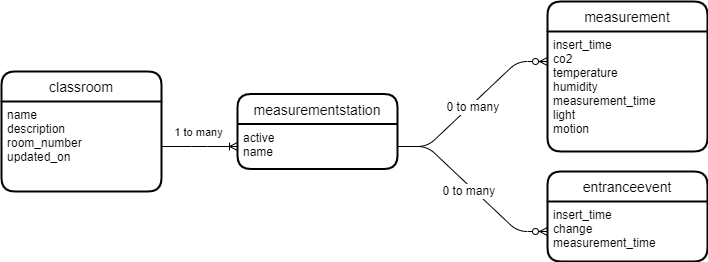

The diagram above was exported from draw.io. Its source (the exported page's mxGraphModel, read from the mxfile embedded in the PNG):
<mxGraphModel dx="1038" dy="649" grid="1" gridSize="10" guides="1" tooltips="1" connect="1" arrows="1" fold="1" page="1" pageScale="1" pageWidth="850" pageHeight="1100" math="0" shadow="0" extFonts="Permanent Marker^https://fonts.googleapis.com/css?family=Permanent+Marker">
  <root>
    <mxCell id="0" />
    <mxCell id="1" parent="0" />
    <mxCell id="k9D24AA60xaHGk5A8dLt-16" value="entranceevent" style="swimlane;childLayout=stackLayout;horizontal=1;startSize=30;horizontalStack=0;rounded=1;fontSize=14;fontStyle=0;strokeWidth=2;resizeParent=0;resizeLast=1;shadow=0;dashed=0;align=center;" parent="1" vertex="1">
      <mxGeometry x="590" y="360" width="160" height="90" as="geometry" />
    </mxCell>
    <mxCell id="k9D24AA60xaHGk5A8dLt-17" value="insert_time&#10;change&#10;measurement_time" style="align=left;strokeColor=none;fillColor=none;spacingLeft=4;fontSize=12;verticalAlign=top;resizable=0;rotatable=0;part=1;" parent="k9D24AA60xaHGk5A8dLt-16" vertex="1">
      <mxGeometry y="30" width="160" height="60" as="geometry" />
    </mxCell>
    <mxCell id="k9D24AA60xaHGk5A8dLt-18" value="measurementstation" style="swimlane;childLayout=stackLayout;horizontal=1;startSize=30;horizontalStack=0;rounded=1;fontSize=14;fontStyle=0;strokeWidth=2;resizeParent=0;resizeLast=1;shadow=0;dashed=0;align=center;" parent="1" vertex="1">
      <mxGeometry x="280" y="282.5" width="160" height="75" as="geometry" />
    </mxCell>
    <mxCell id="k9D24AA60xaHGk5A8dLt-19" value="active&#10;name" style="align=left;strokeColor=none;fillColor=none;spacingLeft=4;fontSize=12;verticalAlign=top;resizable=0;rotatable=0;part=1;" parent="k9D24AA60xaHGk5A8dLt-18" vertex="1">
      <mxGeometry y="30" width="160" height="45" as="geometry" />
    </mxCell>
    <mxCell id="k9D24AA60xaHGk5A8dLt-22" value="measurement" style="swimlane;childLayout=stackLayout;horizontal=1;startSize=30;horizontalStack=0;rounded=1;fontSize=14;fontStyle=0;strokeWidth=2;resizeParent=0;resizeLast=1;shadow=0;dashed=0;align=center;" parent="1" vertex="1">
      <mxGeometry x="590" y="190" width="160" height="150" as="geometry" />
    </mxCell>
    <mxCell id="k9D24AA60xaHGk5A8dLt-23" value="insert_time&#10;co2&#10;temperature&#10;humidity&#10;measurement_time&#10;light&#10;motion&#10;" style="align=left;strokeColor=none;fillColor=none;spacingLeft=4;fontSize=12;verticalAlign=top;resizable=0;rotatable=0;part=1;" parent="k9D24AA60xaHGk5A8dLt-22" vertex="1">
      <mxGeometry y="30" width="160" height="120" as="geometry" />
    </mxCell>
    <mxCell id="k9D24AA60xaHGk5A8dLt-29" value="classroom" style="swimlane;childLayout=stackLayout;horizontal=1;startSize=30;horizontalStack=0;rounded=1;fontSize=14;fontStyle=0;strokeWidth=2;resizeParent=0;resizeLast=1;shadow=0;dashed=0;align=center;" parent="1" vertex="1">
      <mxGeometry x="44" y="260" width="160" height="120" as="geometry" />
    </mxCell>
    <mxCell id="k9D24AA60xaHGk5A8dLt-30" value="name&#10;description&#10;room_number&#10;updated_on&#10;" style="align=left;strokeColor=none;fillColor=none;spacingLeft=4;fontSize=12;verticalAlign=top;resizable=0;rotatable=0;part=1;" parent="k9D24AA60xaHGk5A8dLt-29" vertex="1">
      <mxGeometry y="30" width="160" height="90" as="geometry" />
    </mxCell>
    <mxCell id="PeQHtMh9PqbjWaWqM0e0-1" value="" style="edgeStyle=entityRelationEdgeStyle;fontSize=12;html=1;endArrow=ERoneToMany;rounded=0;exitX=1;exitY=0.5;exitDx=0;exitDy=0;entryX=0;entryY=0.5;entryDx=0;entryDy=0;" parent="1" source="k9D24AA60xaHGk5A8dLt-30" target="k9D24AA60xaHGk5A8dLt-19" edge="1">
      <mxGeometry width="100" height="100" relative="1" as="geometry">
        <mxPoint x="170" y="195.5" as="sourcePoint" />
        <mxPoint x="318.24" y="100" as="targetPoint" />
      </mxGeometry>
    </mxCell>
    <mxCell id="PeQHtMh9PqbjWaWqM0e0-2" value="1 to many" style="edgeLabel;html=1;align=center;verticalAlign=middle;resizable=0;points=[];" parent="PeQHtMh9PqbjWaWqM0e0-1" vertex="1" connectable="0">
      <mxGeometry x="-0.2385" y="-3" relative="1" as="geometry">
        <mxPoint x="7" y="-17.999999999999996" as="offset" />
      </mxGeometry>
    </mxCell>
    <mxCell id="PeQHtMh9PqbjWaWqM0e0-3" value="" style="edgeStyle=entityRelationEdgeStyle;fontSize=12;html=1;endArrow=ERzeroToMany;endFill=1;exitX=1;exitY=0.5;exitDx=0;exitDy=0;entryX=0;entryY=0.25;entryDx=0;entryDy=0;" parent="1" source="k9D24AA60xaHGk5A8dLt-19" target="k9D24AA60xaHGk5A8dLt-23" edge="1">
      <mxGeometry width="100" height="100" relative="1" as="geometry">
        <mxPoint x="440" y="360" as="sourcePoint" />
        <mxPoint x="530" y="260" as="targetPoint" />
      </mxGeometry>
    </mxCell>
    <mxCell id="PeQHtMh9PqbjWaWqM0e0-4" value="0 to many&amp;nbsp;" style="text;html=1;align=center;verticalAlign=middle;resizable=0;points=[];labelBackgroundColor=#ffffff;" parent="PeQHtMh9PqbjWaWqM0e0-3" vertex="1" connectable="0">
      <mxGeometry x="-0.0107" y="-3" relative="1" as="geometry">
        <mxPoint as="offset" />
      </mxGeometry>
    </mxCell>
    <mxCell id="PeQHtMh9PqbjWaWqM0e0-5" value="" style="edgeStyle=entityRelationEdgeStyle;fontSize=12;html=1;endArrow=ERzeroToMany;endFill=1;exitX=1;exitY=0.5;exitDx=0;exitDy=0;entryX=0;entryY=0.5;entryDx=0;entryDy=0;" parent="1" source="k9D24AA60xaHGk5A8dLt-19" target="k9D24AA60xaHGk5A8dLt-17" edge="1">
      <mxGeometry width="100" height="100" relative="1" as="geometry">
        <mxPoint x="450" y="375" as="sourcePoint" />
        <mxPoint x="600" y="237.5" as="targetPoint" />
      </mxGeometry>
    </mxCell>
    <mxCell id="PeQHtMh9PqbjWaWqM0e0-6" value="0 to many&amp;nbsp;" style="text;html=1;align=center;verticalAlign=middle;resizable=0;points=[];labelBackgroundColor=#ffffff;" parent="PeQHtMh9PqbjWaWqM0e0-5" vertex="1" connectable="0">
      <mxGeometry x="-0.0107" y="-3" relative="1" as="geometry">
        <mxPoint as="offset" />
      </mxGeometry>
    </mxCell>
  </root>
</mxGraphModel>